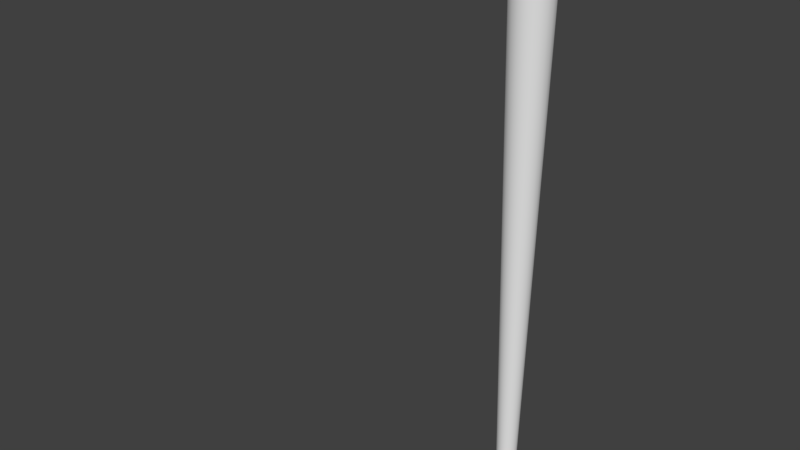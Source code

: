 # Source: Kraken_Flashback_Tentacle.blend  (saved by Blender 2.78.0; exported with 4.5.12 LTS)
import bpy
from mathutils import Matrix  # noqa: F401  (used for matrix-valued properties, if any)

bpy.ops.wm.read_factory_settings(use_empty=True)
scene = bpy.context.scene
scene.name = 'Scene'

# ---- collections
col_collection_1 = bpy.data.collections.new('Collection 1'); scene.collection.children.link(col_collection_1)

# ---- world
world_world = bpy.data.worlds.new('World'); scene.world = world_world
world_world.color = (0.05088, 0.05088, 0.05088)
world_world.use_sun_shadow = False
world_world.sun_shadow_jitter_overblur = 0.0
world_world.cycles.sampling_method = 'MANUAL'

# ---- meshes
me_tentacle_flashback = bpy.data.meshes.new('Tentacle_Flashback')
me_tentacle_flashback.from_pydata([(-0.001369, 4.68, -12.0), (1.747, 4.403, -12.0), (-0.5943, -0.6515, 188.6), (3.325, 3.599, -12.0), (4.577, 2.347, -12.0), (5.381, 0.7693, -12.0), (-0.001381, -0.9794, 188.9), (5.658, -0.9794, -12.0), (-0.8003, -0.9794, 188.7), (5.381, -2.728, -12.0), (4.577, -4.306, -12.0), (-0.5943, -1.307, 188.6), (3.325, -5.558, -12.0), (1.747, -6.361, -12.0), (-0.001381, -1.469, 188.7), (-0.001369, -6.638, -12.0), (-1.75, -6.361, -12.0), (0.5915, -1.307, 188.6), (-3.328, -5.558, -12.0), (-4.58, -4.306, -12.0), (-5.383, -2.728, -12.0), (-5.66, -0.9794, -12.0), (0.7975, -0.9794, 188.7), (-5.383, 0.7693, -12.0), (-4.58, 2.347, -12.0), (0.5915, -0.6515, 188.6), (-3.328, 3.599, -12.0), (-1.75, 4.403, -12.0), (-0.001381, -0.4902, 188.7), (-0.001369, 1.115, 146.1), (0.6459, 1.013, 146.1), (1.23, 0.7151, 146.1), (1.693, 0.2517, 146.1), (1.991, -0.3321, 146.1), (2.093, -0.9794, 146.1), (1.991, -1.627, 146.1), (1.693, -2.211, 146.1), (1.23, -2.674, 146.1), (0.6459, -2.971, 146.1), (-0.001369, -3.074, 146.1), (-0.6486, -2.971, 146.1), (-1.233, -2.674, 146.1), (-1.696, -2.211, 146.1), (-1.993, -1.627, 146.1), (-2.096, -0.9794, 146.1), (-1.993, -0.3321, 146.1), (-1.696, 0.2517, 146.1), (-1.233, 0.7151, 146.1), (-0.6486, 1.013, 146.1), (-0.001369, 0.9433, 153.8), (-0.001369, 0.7713, 161.4), (-0.001369, 0.5994, 169.0), (-0.001369, 0.4275, 176.7), (-0.001381, 0.2556, 184.3), (0.6012, 0.1952, 184.3), (1.198, 0.3587, 176.7), (1.681, 0.5222, 169.0), (1.981, 0.6857, 161.4), (1.868, 0.8491, 153.8), (1.145, 0.01977, 184.3), (2.28, 0.1588, 176.7), (3.198, 0.2979, 169.0), (3.77, 0.437, 161.4), (3.554, 0.5761, 153.8), (1.576, -0.2535, 184.3), (3.139, -0.1524, 176.7), (4.402, -0.05138, 169.0), (5.19, 0.04966, 161.4), (4.892, 0.1507, 153.8), (1.853, -0.5978, 184.3), (3.69, -0.5446, 176.7), (5.175, -0.4915, 169.0), (6.101, -0.4384, 161.4), (5.751, -0.3853, 153.8), (1.949, -0.9794, 184.3), (3.88, -0.9794, 176.7), (5.441, -0.9794, 169.0), (6.415, -0.9794, 161.4), (6.047, -0.9794, 153.8), (1.853, -1.361, 184.3), (3.69, -1.414, 176.7), (5.175, -1.467, 169.0), (6.101, -1.52, 161.4), (5.751, -1.574, 153.8), (1.576, -1.705, 184.3), (3.139, -1.806, 176.7), (4.402, -1.907, 169.0), (5.19, -2.008, 161.4), (4.892, -2.11, 153.8), (1.145, -1.979, 184.3), (2.28, -2.118, 176.7), (3.198, -2.257, 169.0), (3.77, -2.396, 161.4), (3.554, -2.535, 153.8), (0.6012, -2.154, 184.3), (1.198, -2.317, 176.7), (1.681, -2.481, 169.0), (1.981, -2.644, 161.4), (1.868, -2.808, 153.8), (-0.001381, -2.214, 184.3), (-0.001369, -2.386, 176.7), (-0.001369, -2.558, 169.0), (-0.001369, -2.73, 161.4), (-0.001369, -2.902, 153.8), (-0.604, -2.154, 184.3), (-1.201, -2.317, 176.7), (-1.683, -2.481, 169.0), (-1.984, -2.644, 161.4), (-1.87, -2.808, 153.8), (-1.148, -1.979, 184.3), (-2.283, -2.118, 176.7), (-3.201, -2.257, 169.0), (-3.773, -2.396, 161.4), (-3.556, -2.535, 153.8), (-1.579, -1.705, 184.3), (-3.141, -1.806, 176.7), (-4.405, -1.907, 169.0), (-5.192, -2.008, 161.4), (-4.895, -2.11, 153.8), (-1.856, -1.361, 184.3), (-3.693, -1.414, 176.7), (-5.178, -1.467, 169.0), (-6.104, -1.52, 161.4), (-5.754, -1.574, 153.8), (-1.951, -0.9794, 184.3), (-3.883, -0.9794, 176.7), (-5.444, -0.9794, 169.0), (-6.418, -0.9794, 161.4), (-6.05, -0.9794, 153.8), (-1.856, -0.5978, 184.3), (-3.693, -0.5446, 176.7), (-5.178, -0.4915, 169.0), (-6.104, -0.4384, 161.4), (-5.754, -0.3853, 153.8), (-1.579, -0.2535, 184.3), (-3.141, -0.1524, 176.7), (-4.405, -0.05138, 169.0), (-5.192, 0.04966, 161.4), (-4.895, 0.1507, 153.8), (-1.148, 0.01977, 184.3), (-2.283, 0.1588, 176.7), (-3.2, 0.2979, 169.0), (-3.773, 0.437, 161.4), (-3.556, 0.5761, 153.8), (-0.604, 0.1952, 184.3), (-1.201, 0.3587, 176.7), (-1.683, 0.5222, 169.0), (-1.984, 0.6857, 161.4), (-1.87, 0.8491, 153.8), (-0.001369, 0.6854, 165.2), (1.899, 0.6039, 165.2), (3.614, 0.3674, 165.2), (4.975, -0.0008583, 165.2), (5.849, -0.465, 165.2), (6.15, -0.9794, 165.2), (5.849, -1.494, 165.2), (4.975, -1.958, 165.2), (3.614, -2.326, 165.2), (1.899, -2.563, 165.2), (-0.001369, -2.644, 165.2), (-1.902, -2.563, 165.2), (-3.617, -2.326, 165.2), (-4.978, -1.958, 165.2), (-5.852, -1.494, 165.2), (-6.153, -0.9794, 165.2), (-5.851, -0.4649, 165.2), (-4.978, -0.0008567, 165.2), (-3.617, 0.3674, 165.2), (-1.902, 0.6039, 165.2), (-0.001369, 0.8573, 157.6), (2.054, 0.7674, 157.6), (3.908, 0.5065, 157.6), (5.38, 0.1002, 157.6), (6.324, -0.4118, 157.6), (6.65, -0.9794, 157.6), (6.324, -1.547, 157.6), (5.38, -2.059, 157.6), (3.908, -2.465, 157.6), (2.054, -2.726, 157.6), (-0.001369, -2.816, 157.6), (-2.057, -2.726, 157.6), (-3.911, -2.465, 157.6), (-5.382, -2.059, 157.6), (-6.327, -1.547, 157.6), (-6.653, -0.9794, 157.6), (-6.327, -0.4118, 157.6), (-5.382, 0.1002, 157.6), (-3.911, 0.5065, 157.6), (-2.057, 0.7674, 157.6), (-0.001369, 0.5135, 172.8), (1.466, 0.4404, 172.8), (2.789, 0.2284, 172.8), (3.839, -0.1019, 172.8), (4.513, -0.5181, 172.8), (4.746, -0.9794, 172.8), (4.513, -1.441, 172.8), (3.839, -1.857, 172.8), (2.789, -2.187, 172.8), (1.466, -2.399, 172.8), (-0.001369, -2.472, 172.8), (-1.468, -2.399, 172.8), (-2.792, -2.187, 172.8), (-3.842, -1.857, 172.8), (-4.516, -1.441, 172.8), (-4.748, -0.9794, 172.8), (-4.516, -0.5181, 172.8), (-3.842, -0.1019, 172.8), (-2.792, 0.2284, 172.8), (-1.468, 0.4404, 172.8), (-0.001381, 0.3416, 180.5), (0.9125, 0.2769, 180.5), (1.737, 0.0893, 180.5), (2.391, -0.2029, 180.5), (2.811, -0.5712, 180.5), (2.956, -0.9794, 180.5), (2.811, -1.388, 180.5), (2.391, -1.756, 180.5), (1.737, -2.048, 180.5), (0.9125, -2.236, 180.5), (-0.001381, -2.3, 180.5), (-0.9153, -2.236, 180.5), (-1.74, -2.048, 180.5), (-2.394, -1.756, 180.5), (-2.814, -1.388, 180.5), (-2.959, -0.9794, 180.5), (-2.814, -0.5712, 180.5), (-2.394, -0.2029, 180.5), (-1.74, 0.0893, 180.5), (-0.9153, 0.2769, 180.5), (-0.001381, -0.1457, 188.1), (0.3912, -0.1865, 188.1), (0.7454, -0.305, 188.1), (1.026, -0.4894, 188.1), (1.207, -0.7218, 188.1), (1.269, -0.9794, 188.1), (1.207, -1.237, 188.1), (1.026, -1.469, 188.1), (0.7454, -1.654, 188.1), (0.3912, -1.772, 188.1), (-0.001381, -1.813, 188.1), (-0.394, -1.772, 188.1), (-0.7482, -1.654, 188.1), (-1.029, -1.469, 188.1), (-1.21, -1.237, 188.1), (-1.272, -0.9794, 188.1), (-1.21, -0.7218, 188.1), (-1.029, -0.4894, 188.1), (-0.7482, -0.305, 188.1), (-0.394, -0.1865, 188.1), (0.7193, 1.239, 135.6), (0.7927, 1.465, 125.1), (0.8662, 1.691, 114.5), (0.9396, 1.917, 104.0), (1.013, 2.143, 93.43), (1.086, 2.369, 82.89), (1.16, 2.595, 72.34), (1.233, 2.821, 61.8), (1.307, 3.047, 51.26), (1.38, 3.273, 40.72), (1.454, 3.499, 30.17), (1.527, 3.725, 19.63), (1.6, 3.951, 9.086), (1.674, 4.177, -1.457), (1.369, 0.9074, 135.6), (1.509, 1.1, 125.1), (1.649, 1.292, 114.5), (1.788, 1.484, 104.0), (1.928, 1.676, 93.43), (2.068, 1.869, 82.89), (2.208, 2.061, 72.34), (2.347, 2.253, 61.8), (2.487, 2.445, 51.26), (2.627, 2.638, 40.72), (2.766, 2.83, 30.17), (2.906, 3.022, 19.63), (3.046, 3.214, 9.086), (3.185, 3.407, -1.457), (1.885, 0.3914, 135.6), (2.078, 0.5311, 125.1), (2.27, 0.6708, 114.5), (2.462, 0.8104, 104.0), (2.654, 0.9501, 93.43), (2.847, 1.09, 82.89), (3.039, 1.229, 72.34), (3.231, 1.369, 61.8), (3.423, 1.509, 51.26), (3.616, 1.649, 40.72), (3.808, 1.788, 30.17), (4.0, 1.928, 19.63), (4.192, 2.068, 9.086), (4.385, 2.207, -1.457), (2.217, -0.2587, 135.6), (2.443, -0.1853, 125.1), (2.669, -0.1119, 114.5), (2.895, -0.03842, 104.0), (3.121, 0.03501, 93.43), (3.347, 0.1084, 82.89), (3.573, 0.1819, 72.34), (3.799, 0.2553, 61.8), (4.025, 0.3287, 51.26), (4.251, 0.4022, 40.72), (4.477, 0.4756, 30.17), (4.703, 0.549, 19.63), (4.929, 0.6225, 9.086), (5.155, 0.6959, -1.457), (2.331, -0.9794, 135.6), (2.568, -0.9794, 125.1), (2.806, -0.9794, 114.5), (3.044, -0.9794, 104.0), (3.281, -0.9794, 93.43), (3.519, -0.9794, 82.89), (3.757, -0.9794, 72.34), (3.994, -0.9794, 61.8), (4.232, -0.9794, 51.26), (4.469, -0.9794, 40.72), (4.707, -0.9794, 30.17), (4.945, -0.9794, 19.63), (5.182, -0.9794, 9.086), (5.42, -0.9794, -1.457), (2.217, -1.7, 135.6), (2.443, -1.774, 125.1), (2.669, -1.847, 114.5), (2.895, -1.92, 104.0), (3.121, -1.994, 93.43), (3.347, -2.067, 82.89), (3.573, -2.141, 72.34), (3.799, -2.214, 61.8), (4.025, -2.288, 51.26), (4.251, -2.361, 40.72), (4.477, -2.434, 30.17), (4.703, -2.508, 19.63), (4.929, -2.581, 9.086), (5.155, -2.655, -1.457), (1.885, -2.35, 135.6), (2.078, -2.49, 125.1), (2.27, -2.63, 114.5), (2.462, -2.769, 104.0), (2.654, -2.909, 93.43), (2.847, -3.049, 82.89), (3.039, -3.188, 72.34), (3.231, -3.328, 61.8), (3.423, -3.468, 51.26), (3.616, -3.607, 40.72), (3.808, -3.747, 30.17), (4.0, -3.887, 19.63), (4.192, -4.026, 9.086), (4.385, -4.166, -1.457), (1.369, -2.866, 135.6), (1.509, -3.058, 125.1), (1.649, -3.251, 114.5), (1.788, -3.443, 104.0), (1.928, -3.635, 93.43), (2.068, -3.827, 82.89), (2.208, -4.02, 72.34), (2.347, -4.212, 61.8), (2.487, -4.404, 51.26), (2.627, -4.596, 40.72), (2.766, -4.789, 30.17), (2.906, -4.981, 19.63), (3.046, -5.173, 9.086), (3.185, -5.365, -1.457), (0.7193, -3.197, 135.6), (0.7927, -3.423, 125.1), (0.8662, -3.649, 114.5), (0.9396, -3.875, 104.0), (1.013, -4.101, 93.43), (1.086, -4.327, 82.89), (1.16, -4.553, 72.34), (1.233, -4.779, 61.8), (1.307, -5.005, 51.26), (1.38, -5.231, 40.72), (1.454, -5.457, 30.17), (1.527, -5.683, 19.63), (1.6, -5.909, 9.086), (1.674, -6.135, -1.457), (-0.001369, -3.312, 135.6), (-0.001369, -3.549, 125.1), (-0.001369, -3.787, 114.5), (-0.001369, -4.024, 104.0), (-0.001369, -4.262, 93.43), (-0.001369, -4.5, 82.89), (-0.001369, -4.737, 72.34), (-0.001369, -4.975, 61.8), (-0.001369, -5.213, 51.26), (-0.001369, -5.45, 40.72), (-0.001369, -5.688, 30.17), (-0.001369, -5.926, 19.63), (-0.001369, -6.163, 9.086), (-0.001369, -6.401, -1.457), (-0.7221, -3.197, 135.6), (-0.7955, -3.423, 125.1), (-0.8689, -3.649, 114.5), (-0.9424, -3.875, 104.0), (-1.016, -4.101, 93.43), (-1.089, -4.327, 82.89), (-1.163, -4.553, 72.34), (-1.236, -4.779, 61.8), (-1.31, -5.005, 51.26), (-1.383, -5.231, 40.72), (-1.456, -5.457, 30.17), (-1.53, -5.683, 19.63), (-1.603, -5.909, 9.086), (-1.677, -6.135, -1.457), (-1.372, -2.866, 135.6), (-1.512, -3.058, 125.1), (-1.652, -3.251, 114.5), (-1.791, -3.443, 104.0), (-1.931, -3.635, 93.43), (-2.071, -3.827, 82.89), (-2.21, -4.02, 72.34), (-2.35, -4.212, 61.8), (-2.49, -4.404, 51.26), (-2.629, -4.596, 40.72), (-2.769, -4.789, 30.17), (-2.909, -4.981, 19.63), (-3.048, -5.173, 9.086), (-3.188, -5.365, -1.457), (-1.888, -2.35, 135.6), (-2.08, -2.49, 125.1), (-2.273, -2.63, 114.5), (-2.465, -2.769, 104.0), (-2.657, -2.909, 93.43), (-2.849, -3.049, 82.89), (-3.042, -3.188, 72.34), (-3.234, -3.328, 61.8), (-3.426, -3.468, 51.26), (-3.618, -3.607, 40.72), (-3.811, -3.747, 30.17), (-4.003, -3.887, 19.63), (-4.195, -4.026, 9.086), (-4.387, -4.166, -1.457), (-2.219, -1.7, 135.6), (-2.445, -1.774, 125.1), (-2.671, -1.847, 114.5), (-2.897, -1.92, 104.0), (-3.123, -1.994, 93.43), (-3.349, -2.067, 82.89), (-3.575, -2.141, 72.34), (-3.801, -2.214, 61.8), (-4.027, -2.288, 51.26), (-4.253, -2.361, 40.72), (-4.479, -2.434, 30.17), (-4.705, -2.508, 19.63), (-4.931, -2.581, 9.086), (-5.157, -2.655, -1.457), (-2.334, -0.9794, 135.6), (-2.571, -0.9794, 125.1), (-2.809, -0.9794, 114.5), (-3.046, -0.9794, 104.0), (-3.284, -0.9794, 93.43), (-3.522, -0.9794, 82.89), (-3.759, -0.9794, 72.34), (-3.997, -0.9794, 61.8), (-4.235, -0.9794, 51.26), (-4.472, -0.9794, 40.72), (-4.71, -0.9794, 30.17), (-4.947, -0.9794, 19.63), (-5.185, -0.9794, 9.086), (-5.423, -0.9794, -1.457), (-2.219, -0.2587, 135.6), (-2.445, -0.1853, 125.1), (-2.671, -0.1118, 114.5), (-2.897, -0.03842, 104.0), (-3.123, 0.03501, 93.43), (-3.349, 0.1084, 82.89), (-3.575, 0.1819, 72.34), (-3.801, 0.2553, 61.8), (-4.027, 0.3287, 51.26), (-4.253, 0.4022, 40.72), (-4.479, 0.4756, 30.17), (-4.705, 0.549, 19.63), (-4.931, 0.6225, 9.086), (-5.157, 0.6959, -1.457), (-1.888, 0.3914, 135.6), (-2.08, 0.5311, 125.1), (-2.273, 0.6708, 114.5), (-2.465, 0.8105, 104.0), (-2.657, 0.9501, 93.43), (-2.849, 1.09, 82.89), (-3.042, 1.229, 72.34), (-3.234, 1.369, 61.8), (-3.426, 1.509, 51.26), (-3.618, 1.649, 40.72), (-3.811, 1.788, 30.17), (-4.003, 1.928, 19.63), (-4.195, 2.068, 9.086), (-4.387, 2.207, -1.457), (-1.372, 0.9074, 135.6), (-1.512, 1.1, 125.1), (-1.652, 1.292, 114.5), (-1.791, 1.484, 104.0), (-1.931, 1.676, 93.43), (-2.071, 1.869, 82.89), (-2.21, 2.061, 72.34), (-2.35, 2.253, 61.8), (-2.49, 2.445, 51.26), (-2.629, 2.638, 40.72), (-2.769, 2.83, 30.17), (-2.909, 3.022, 19.63), (-3.048, 3.214, 9.086), (-3.188, 3.407, -1.457), (-0.7221, 1.239, 135.6), (-0.7955, 1.465, 125.1), (-0.8689, 1.691, 114.5), (-0.9424, 1.917, 104.0), (-1.016, 2.143, 93.43), (-1.089, 2.369, 82.89), (-1.163, 2.595, 72.34), (-1.236, 2.821, 61.8), (-1.31, 3.047, 51.26), (-1.383, 3.273, 40.72), (-1.456, 3.499, 30.17), (-1.53, 3.725, 19.63), (-1.603, 3.951, 9.086), (-1.677, 4.177, -1.457), (-0.001369, 4.442, -1.457), (-0.001369, 4.204, 9.086), (-0.001369, 3.967, 19.63), (-0.001369, 3.729, 30.17), (-0.001369, 3.491, 40.72), (-0.001369, 3.254, 51.26), (-0.001369, 3.016, 61.8), (-0.001369, 2.779, 72.34), (-0.001369, 2.541, 82.89), (-0.001369, 2.303, 93.43), (-0.001369, 2.066, 104.0), (-0.001369, 1.828, 114.5), (-0.001369, 1.59, 125.1), (-0.001369, 1.353, 135.6), (-0.001369, 1.146, 144.8), (0.6555, 1.042, 144.8), (1.248, 0.7403, 144.8), (1.718, 0.2701, 144.8), (2.02, -0.3225, 144.8), (2.124, -0.9794, 144.8), (2.02, -1.636, 144.8), (1.718, -2.229, 144.8), (1.248, -2.699, 144.8), (0.6555, -3.001, 144.8), (-0.001369, -3.105, 144.8), (-0.6583, -3.001, 144.8), (-1.251, -2.699, 144.8), (-1.721, -2.229, 144.8), (-2.023, -1.636, 144.8), (-2.127, -0.9794, 144.8), (-2.023, -0.3225, 144.8), (-1.721, 0.2701, 144.8), (-1.251, 0.7403, 144.8), (-0.6583, 1.042, 144.8), (0.7969, 0.8642, 147.4), (1.517, 0.5888, 147.4), (2.089, 0.16, 147.4), (2.456, -0.3804, 147.4), (2.582, -0.9794, 147.4), (2.456, -1.578, 147.4), (2.089, -2.119, 147.4), (1.517, -2.548, 147.4), (0.7969, -2.823, 147.4), (-0.001369, -2.918, 147.4), (-0.7997, -2.823, 147.4), (-1.52, -2.548, 147.4), (-2.091, -2.119, 147.4), (-2.458, -1.578, 147.4), (-2.585, -0.9794, 147.4), (-2.458, -0.3804, 147.4), (-2.091, 0.16, 147.4), (-1.52, 0.5888, 147.4), (-0.7997, 0.8642, 147.4), (-0.001369, 0.959, 147.4), (0.6643, 1.069, 143.5), (1.265, 0.7633, 143.5), (1.741, 0.2867, 143.5), (2.047, -0.3138, 143.5), (2.153, -0.9794, 143.5), (2.047, -1.645, 143.5), (1.741, -2.246, 143.5), (1.265, -2.722, 143.5), (0.6643, -3.028, 143.5), (-0.001369, -3.133, 143.5), (-0.667, -3.028, 143.5), (-1.267, -2.722, 143.5), (-1.744, -2.246, 143.5), (-2.05, -1.645, 143.5), (-2.155, -0.9794, 143.5), (-2.05, -0.3138, 143.5), (-1.744, 0.2867, 143.5), (-1.267, 0.7633, 143.5), (-0.667, 1.069, 143.5), (-0.001369, 1.175, 143.5), (-0.001369, 0.9511, 150.6), (1.332, 0.8567, 150.6), (2.535, 0.5824, 150.6), (3.49, 0.1553, 150.6), (4.103, -0.3828, 150.6), (4.314, -0.9794, 150.6), (4.103, -1.576, 150.6), (3.49, -2.114, 150.6), (2.535, -2.541, 150.6), (1.332, -2.815, 150.6), (-0.001369, -2.91, 150.6), (-1.335, -2.815, 150.6), (-2.538, -2.541, 150.6), (-3.493, -2.114, 150.6), (-4.106, -1.576, 150.6), (-4.317, -0.9794, 150.6), (-4.106, -0.3828, 150.6), (-3.493, 0.1553, 150.6), (-2.538, 0.5824, 150.6), (-1.335, 0.8567, 150.6)], [], [(236, 235, 22, 17), (237, 236, 17), (230, 229, 28, 25), (245, 244, 8), (238, 237, 17), (231, 230, 25), (246, 245, 8, 2), (239, 238, 17, 14), (232, 231, 25), (247, 246, 2), (240, 239, 14, 11), (233, 232, 25, 22), (248, 247, 2), (241, 240, 11), (234, 233, 22), (229, 248, 2, 28), (242, 241, 11), (235, 234, 22), (2, 8, 6, 28), (243, 242, 11, 8), (244, 243, 8), (0, 1, 3, 4, 5, 7, 9, 10, 12, 13, 15, 16, 18, 19, 20, 21, 23, 24, 26, 27), (548, 48, 29, 529), (547, 47, 48, 548), (546, 46, 47, 547), (545, 45, 46, 546), (544, 44, 45, 545), (543, 43, 44, 544), (542, 42, 43, 543), (541, 41, 42, 542), (540, 40, 41, 541), (539, 39, 40, 540), (538, 38, 39, 539), (537, 37, 38, 538), (536, 36, 37, 537), (535, 35, 36, 536), (534, 34, 35, 535), (533, 33, 34, 534), (532, 32, 33, 533), (531, 31, 32, 532), (530, 30, 31, 531), (529, 29, 30, 530), (608, 148, 49, 589), (188, 147, 50, 169), (168, 146, 51, 149), (208, 145, 52, 189), (228, 144, 53, 209), (607, 143, 148, 608), (187, 142, 147, 188), (167, 141, 146, 168), (207, 140, 145, 208), (227, 139, 144, 228), (606, 138, 143, 607), (186, 137, 142, 187), (166, 136, 141, 167), (206, 135, 140, 207), (226, 134, 139, 227), (605, 133, 138, 606), (185, 132, 137, 186), (165, 131, 136, 166), (205, 130, 135, 206), (225, 129, 134, 226), (604, 128, 133, 605), (184, 127, 132, 185), (164, 126, 131, 165), (204, 125, 130, 205), (224, 124, 129, 225), (603, 123, 128, 604), (183, 122, 127, 184), (163, 121, 126, 164), (203, 120, 125, 204), (223, 119, 124, 224), (602, 118, 123, 603), (182, 117, 122, 183), (162, 116, 121, 163), (202, 115, 120, 203), (222, 114, 119, 223), (601, 113, 118, 602), (181, 112, 117, 182), (161, 111, 116, 162), (201, 110, 115, 202), (221, 109, 114, 222), (600, 108, 113, 601), (180, 107, 112, 181), (160, 106, 111, 161), (200, 105, 110, 201), (220, 104, 109, 221), (599, 103, 108, 600), (179, 102, 107, 180), (159, 101, 106, 160), (199, 100, 105, 200), (219, 99, 104, 220), (598, 98, 103, 599), (178, 97, 102, 179), (158, 96, 101, 159), (198, 95, 100, 199), (218, 94, 99, 219), (597, 93, 98, 598), (177, 92, 97, 178), (157, 91, 96, 158), (197, 90, 95, 198), (217, 89, 94, 218), (596, 88, 93, 597), (176, 87, 92, 177), (156, 86, 91, 157), (196, 85, 90, 197), (216, 84, 89, 217), (595, 83, 88, 596), (175, 82, 87, 176), (155, 81, 86, 156), (195, 80, 85, 196), (215, 79, 84, 216), (594, 78, 83, 595), (174, 77, 82, 175), (154, 76, 81, 155), (194, 75, 80, 195), (214, 74, 79, 215), (593, 73, 78, 594), (173, 72, 77, 174), (153, 71, 76, 154), (193, 70, 75, 194), (213, 69, 74, 214), (592, 68, 73, 593), (172, 67, 72, 173), (152, 66, 71, 153), (192, 65, 70, 193), (212, 64, 69, 213), (591, 63, 68, 592), (171, 62, 67, 172), (151, 61, 66, 152), (191, 60, 65, 192), (211, 59, 64, 212), (590, 58, 63, 591), (170, 57, 62, 171), (150, 56, 61, 151), (190, 55, 60, 191), (210, 54, 59, 211), (589, 49, 58, 590), (169, 50, 57, 170), (149, 51, 56, 150), (189, 52, 55, 190), (209, 53, 54, 210), (50, 149, 150, 57), (57, 150, 151, 62), (62, 151, 152, 67), (67, 152, 153, 72), (72, 153, 154, 77), (77, 154, 155, 82), (82, 155, 156, 87), (87, 156, 157, 92), (92, 157, 158, 97), (97, 158, 159, 102), (102, 159, 160, 107), (107, 160, 161, 112), (112, 161, 162, 117), (117, 162, 163, 122), (122, 163, 164, 127), (127, 164, 165, 132), (132, 165, 166, 137), (137, 166, 167, 142), (142, 167, 168, 147), (147, 168, 149, 50), (49, 169, 170, 58), (58, 170, 171, 63), (63, 171, 172, 68), (68, 172, 173, 73), (73, 173, 174, 78), (78, 174, 175, 83), (83, 175, 176, 88), (88, 176, 177, 93), (93, 177, 178, 98), (98, 178, 179, 103), (103, 179, 180, 108), (108, 180, 181, 113), (113, 181, 182, 118), (118, 182, 183, 123), (123, 183, 184, 128), (128, 184, 185, 133), (133, 185, 186, 138), (138, 186, 187, 143), (143, 187, 188, 148), (148, 188, 169, 49), (51, 189, 190, 56), (56, 190, 191, 61), (61, 191, 192, 66), (66, 192, 193, 71), (71, 193, 194, 76), (76, 194, 195, 81), (81, 195, 196, 86), (86, 196, 197, 91), (91, 197, 198, 96), (96, 198, 199, 101), (101, 199, 200, 106), (106, 200, 201, 111), (111, 201, 202, 116), (116, 202, 203, 121), (121, 203, 204, 126), (126, 204, 205, 131), (131, 205, 206, 136), (136, 206, 207, 141), (141, 207, 208, 146), (146, 208, 189, 51), (52, 209, 210, 55), (55, 210, 211, 60), (60, 211, 212, 65), (65, 212, 213, 70), (70, 213, 214, 75), (75, 214, 215, 80), (80, 215, 216, 85), (85, 216, 217, 90), (90, 217, 218, 95), (95, 218, 219, 100), (100, 219, 220, 105), (105, 220, 221, 110), (110, 221, 222, 115), (115, 222, 223, 120), (120, 223, 224, 125), (125, 224, 225, 130), (130, 225, 226, 135), (135, 226, 227, 140), (140, 227, 228, 145), (145, 228, 209, 52), (144, 248, 229, 53), (139, 247, 248, 144), (134, 246, 247, 139), (129, 245, 246, 134), (124, 244, 245, 129), (119, 243, 244, 124), (114, 242, 243, 119), (109, 241, 242, 114), (104, 240, 241, 109), (99, 239, 240, 104), (94, 238, 239, 99), (89, 237, 238, 94), (84, 236, 237, 89), (79, 235, 236, 84), (74, 234, 235, 79), (69, 233, 234, 74), (64, 232, 233, 69), (59, 231, 232, 64), (54, 230, 231, 59), (53, 229, 230, 54), (17, 22, 6, 14), (6, 22, 25, 28), (6, 8, 11, 14), (0, 515, 262, 1), (515, 516, 261, 262), (516, 517, 260, 261), (517, 518, 259, 260), (518, 519, 258, 259), (519, 520, 257, 258), (520, 521, 256, 257), (521, 522, 255, 256), (522, 523, 254, 255), (523, 524, 253, 254), (524, 525, 252, 253), (525, 526, 251, 252), (526, 527, 250, 251), (527, 528, 249, 250), (1, 262, 276, 3), (262, 261, 275, 276), (261, 260, 274, 275), (260, 259, 273, 274), (259, 258, 272, 273), (258, 257, 271, 272), (257, 256, 270, 271), (256, 255, 269, 270), (255, 254, 268, 269), (254, 253, 267, 268), (253, 252, 266, 267), (252, 251, 265, 266), (251, 250, 264, 265), (250, 249, 263, 264), (3, 276, 290, 4), (276, 275, 289, 290), (275, 274, 288, 289), (274, 273, 287, 288), (273, 272, 286, 287), (272, 271, 285, 286), (271, 270, 284, 285), (270, 269, 283, 284), (269, 268, 282, 283), (268, 267, 281, 282), (267, 266, 280, 281), (266, 265, 279, 280), (265, 264, 278, 279), (264, 263, 277, 278), (4, 290, 304, 5), (290, 289, 303, 304), (289, 288, 302, 303), (288, 287, 301, 302), (287, 286, 300, 301), (286, 285, 299, 300), (285, 284, 298, 299), (284, 283, 297, 298), (283, 282, 296, 297), (282, 281, 295, 296), (281, 280, 294, 295), (280, 279, 293, 294), (279, 278, 292, 293), (278, 277, 291, 292), (5, 304, 318, 7), (304, 303, 317, 318), (303, 302, 316, 317), (302, 301, 315, 316), (301, 300, 314, 315), (300, 299, 313, 314), (299, 298, 312, 313), (298, 297, 311, 312), (297, 296, 310, 311), (296, 295, 309, 310), (295, 294, 308, 309), (294, 293, 307, 308), (293, 292, 306, 307), (292, 291, 305, 306), (7, 318, 332, 9), (318, 317, 331, 332), (317, 316, 330, 331), (316, 315, 329, 330), (315, 314, 328, 329), (314, 313, 327, 328), (313, 312, 326, 327), (312, 311, 325, 326), (311, 310, 324, 325), (310, 309, 323, 324), (309, 308, 322, 323), (308, 307, 321, 322), (307, 306, 320, 321), (306, 305, 319, 320), (9, 332, 346, 10), (332, 331, 345, 346), (331, 330, 344, 345), (330, 329, 343, 344), (329, 328, 342, 343), (328, 327, 341, 342), (327, 326, 340, 341), (326, 325, 339, 340), (325, 324, 338, 339), (324, 323, 337, 338), (323, 322, 336, 337), (322, 321, 335, 336), (321, 320, 334, 335), (320, 319, 333, 334), (10, 346, 360, 12), (346, 345, 359, 360), (345, 344, 358, 359), (344, 343, 357, 358), (343, 342, 356, 357), (342, 341, 355, 356), (341, 340, 354, 355), (340, 339, 353, 354), (339, 338, 352, 353), (338, 337, 351, 352), (337, 336, 350, 351), (336, 335, 349, 350), (335, 334, 348, 349), (334, 333, 347, 348), (12, 360, 374, 13), (360, 359, 373, 374), (359, 358, 372, 373), (358, 357, 371, 372), (357, 356, 370, 371), (356, 355, 369, 370), (355, 354, 368, 369), (354, 353, 367, 368), (353, 352, 366, 367), (352, 351, 365, 366), (351, 350, 364, 365), (350, 349, 363, 364), (349, 348, 362, 363), (348, 347, 361, 362), (13, 374, 388, 15), (374, 373, 387, 388), (373, 372, 386, 387), (372, 371, 385, 386), (371, 370, 384, 385), (370, 369, 383, 384), (369, 368, 382, 383), (368, 367, 381, 382), (367, 366, 380, 381), (366, 365, 379, 380), (365, 364, 378, 379), (364, 363, 377, 378), (363, 362, 376, 377), (362, 361, 375, 376), (15, 388, 402, 16), (388, 387, 401, 402), (387, 386, 400, 401), (386, 385, 399, 400), (385, 384, 398, 399), (384, 383, 397, 398), (383, 382, 396, 397), (382, 381, 395, 396), (381, 380, 394, 395), (380, 379, 393, 394), (379, 378, 392, 393), (378, 377, 391, 392), (377, 376, 390, 391), (376, 375, 389, 390), (16, 402, 416, 18), (402, 401, 415, 416), (401, 400, 414, 415), (400, 399, 413, 414), (399, 398, 412, 413), (398, 397, 411, 412), (397, 396, 410, 411), (396, 395, 409, 410), (395, 394, 408, 409), (394, 393, 407, 408), (393, 392, 406, 407), (392, 391, 405, 406), (391, 390, 404, 405), (390, 389, 403, 404), (18, 416, 430, 19), (416, 415, 429, 430), (415, 414, 428, 429), (414, 413, 427, 428), (413, 412, 426, 427), (412, 411, 425, 426), (411, 410, 424, 425), (410, 409, 423, 424), (409, 408, 422, 423), (408, 407, 421, 422), (407, 406, 420, 421), (406, 405, 419, 420), (405, 404, 418, 419), (404, 403, 417, 418), (19, 430, 444, 20), (430, 429, 443, 444), (429, 428, 442, 443), (428, 427, 441, 442), (427, 426, 440, 441), (426, 425, 439, 440), (425, 424, 438, 439), (424, 423, 437, 438), (423, 422, 436, 437), (422, 421, 435, 436), (421, 420, 434, 435), (420, 419, 433, 434), (419, 418, 432, 433), (418, 417, 431, 432), (20, 444, 458, 21), (444, 443, 457, 458), (443, 442, 456, 457), (442, 441, 455, 456), (441, 440, 454, 455), (440, 439, 453, 454), (439, 438, 452, 453), (438, 437, 451, 452), (437, 436, 450, 451), (436, 435, 449, 450), (435, 434, 448, 449), (434, 433, 447, 448), (433, 432, 446, 447), (432, 431, 445, 446), (21, 458, 472, 23), (458, 457, 471, 472), (457, 456, 470, 471), (456, 455, 469, 470), (455, 454, 468, 469), (454, 453, 467, 468), (453, 452, 466, 467), (452, 451, 465, 466), (451, 450, 464, 465), (450, 449, 463, 464), (449, 448, 462, 463), (448, 447, 461, 462), (447, 446, 460, 461), (446, 445, 459, 460), (23, 472, 486, 24), (472, 471, 485, 486), (471, 470, 484, 485), (470, 469, 483, 484), (469, 468, 482, 483), (468, 467, 481, 482), (467, 466, 480, 481), (466, 465, 479, 480), (465, 464, 478, 479), (464, 463, 477, 478), (463, 462, 476, 477), (462, 461, 475, 476), (461, 460, 474, 475), (460, 459, 473, 474), (24, 486, 500, 26), (486, 485, 499, 500), (485, 484, 498, 499), (484, 483, 497, 498), (483, 482, 496, 497), (482, 481, 495, 496), (481, 480, 494, 495), (480, 479, 493, 494), (479, 478, 492, 493), (478, 477, 491, 492), (477, 476, 490, 491), (476, 475, 489, 490), (475, 474, 488, 489), (474, 473, 487, 488), (26, 500, 514, 27), (500, 499, 513, 514), (499, 498, 512, 513), (498, 497, 511, 512), (497, 496, 510, 511), (496, 495, 509, 510), (495, 494, 508, 509), (494, 493, 507, 508), (493, 492, 506, 507), (492, 491, 505, 506), (491, 490, 504, 505), (490, 489, 503, 504), (489, 488, 502, 503), (488, 487, 501, 502), (27, 514, 515, 0), (514, 513, 516, 515), (513, 512, 517, 516), (512, 511, 518, 517), (511, 510, 519, 518), (510, 509, 520, 519), (509, 508, 521, 520), (508, 507, 522, 521), (507, 506, 523, 522), (506, 505, 524, 523), (505, 504, 525, 524), (504, 503, 526, 525), (503, 502, 527, 526), (502, 501, 528, 527), (588, 529, 530, 569), (569, 530, 531, 570), (570, 531, 532, 571), (571, 532, 533, 572), (572, 533, 534, 573), (573, 534, 535, 574), (574, 535, 536, 575), (575, 536, 537, 576), (576, 537, 538, 577), (577, 538, 539, 578), (578, 539, 540, 579), (579, 540, 541, 580), (580, 541, 542, 581), (581, 542, 543, 582), (582, 543, 544, 583), (583, 544, 545, 584), (584, 545, 546, 585), (585, 546, 547, 586), (586, 547, 548, 587), (587, 548, 529, 588), (29, 568, 549, 30), (30, 549, 550, 31), (31, 550, 551, 32), (32, 551, 552, 33), (33, 552, 553, 34), (34, 553, 554, 35), (35, 554, 555, 36), (36, 555, 556, 37), (37, 556, 557, 38), (38, 557, 558, 39), (39, 558, 559, 40), (40, 559, 560, 41), (41, 560, 561, 42), (42, 561, 562, 43), (43, 562, 563, 44), (44, 563, 564, 45), (45, 564, 565, 46), (46, 565, 566, 47), (47, 566, 567, 48), (48, 567, 568, 29), (501, 587, 588, 528), (487, 586, 587, 501), (473, 585, 586, 487), (459, 584, 585, 473), (445, 583, 584, 459), (431, 582, 583, 445), (417, 581, 582, 431), (403, 580, 581, 417), (389, 579, 580, 403), (375, 578, 579, 389), (361, 577, 578, 375), (347, 576, 577, 361), (333, 575, 576, 347), (319, 574, 575, 333), (305, 573, 574, 319), (291, 572, 573, 305), (277, 571, 572, 291), (263, 570, 571, 277), (249, 569, 570, 263), (528, 588, 569, 249), (568, 589, 590, 549), (549, 590, 591, 550), (550, 591, 592, 551), (551, 592, 593, 552), (552, 593, 594, 553), (553, 594, 595, 554), (554, 595, 596, 555), (555, 596, 597, 556), (556, 597, 598, 557), (557, 598, 599, 558), (558, 599, 600, 559), (559, 600, 601, 560), (560, 601, 602, 561), (561, 602, 603, 562), (562, 603, 604, 563), (563, 604, 605, 564), (564, 605, 606, 565), (565, 606, 607, 566), (566, 607, 608, 567), (567, 608, 589, 568)])
me_tentacle_flashback.polygons.foreach_set('use_smooth', [True] * 605)
me_tentacle_flashback.use_remesh_preserve_volume = False
me_tentacle_flashback.use_remesh_preserve_attributes = False
me_tentacle_flashback.use_mirror_vertex_groups = False
me_tentacle_flashback.update()
arm_tentacle_flashback_armature = bpy.data.armatures.new('Tentacle_Flashback_Armature')  # bones are not reproduced

# ---- objects
ob_tentacle_flashback_armature = bpy.data.objects.new('Tentacle_Flashback_Armature', arm_tentacle_flashback_armature)
ob_tentacle_flashback = bpy.data.objects.new('Tentacle_Flashback', me_tentacle_flashback)

# ---- transforms, parenting, visibility, modifiers, constraints
ob_tentacle_flashback_armature.location = (5.242, 0.0, 0.0)
ob_tentacle_flashback_armature.rotation_euler = (-3.142, 6.177e-24, 3.142)
ob_tentacle_flashback_armature.show_in_front = True
ob_tentacle_flashback_armature.lineart.crease_threshold = 0.0
ob_tentacle_flashback.location = (5.242, 0.0, 0.0)
ob_tentacle_flashback.rotation_euler = (-3.138, 6.177e-24, 3.142)
ob_tentacle_flashback.lineart.crease_threshold = 0.0
_vg = ob_tentacle_flashback.vertex_groups.new(name='Bone.021')
_vg = ob_tentacle_flashback.vertex_groups.new(name='Bone.022')
_vg = ob_tentacle_flashback.vertex_groups.new(name='Bone.023')
_vg = ob_tentacle_flashback.vertex_groups.new(name='Head')
_vg = ob_tentacle_flashback.vertex_groups.new(name='Tentacle_01')
for _i, _w in zip([0, 1, 3, 4, 5, 7, 9, 10, 12, 13, 15, 16, 18, 19, 20, 21, 23, 24, 26, 27, 262, 276, 290, 304, 318, 332, 346, 360, 374, 388, 402, 416, 430, 444, 458, 472, 486, 500, 514, 515], [0.8907, 0.8879, 0.8886, 0.8912, 0.8885, 0.8877, 0.8903, 0.8952, 0.8903, 0.8877, 0.8885, 0.8912, 0.8886, 0.8879, 0.8907, 0.8958, 0.8914, 0.8895, 0.8914, 0.8958, 0.0532, 0.05319, 0.0532, 0.05318, 0.05318, 0.05323, 0.05329, 0.05323, 0.05318, 0.05318, 0.0532, 0.05319, 0.0532, 0.05326, 0.05334, 0.05331, 0.05328, 0.05331, 0.05334, 0.05326]): _vg.add([_i], _w, 'REPLACE')
_vg = ob_tentacle_flashback.vertex_groups.new(name='Tentacle_02')
for _i, _w in zip([0, 1, 3, 4, 5, 7, 9, 10, 12, 13, 15, 16, 18, 19, 20, 21, 23, 24, 26, 27, 261, 262, 275, 276, 289, 290, 303, 304, 317, 318, 331, 332, 345, 346, 359, 360, 373, 374, 387, 388, 401, 402, 415, 416, 429, 430, 443, 444, 457, 458, 471, 472, 485, 486, 499, 500, 513, 514, 515, 516], [0.103, 0.1057, 0.105, 0.1025, 0.1051, 0.1059, 0.1034, 0.09875, 0.1034, 0.1059, 0.1051, 0.1025, 0.105, 0.1057, 0.103, 0.0982, 0.1023, 0.1041, 0.1023, 0.0982, 0.04859, 0.8924, 0.04859, 0.8924, 0.04859, 0.8924, 0.04859, 0.8924, 0.04859, 0.8924, 0.04859, 0.8923, 0.04858, 0.8923, 0.04859, 0.8923, 0.04859, 0.8924, 0.04859, 0.8924, 0.04859, 0.8924, 0.04859, 0.8924, 0.04859, 0.8924, 0.04858, 0.8923, 0.04858, 0.8922, 0.04858, 0.8923, 0.04858, 0.8923, 0.04858, 0.8923, 0.04858, 0.8922, 0.8923, 0.04858]): _vg.add([_i], _w, 'REPLACE')
_vg = ob_tentacle_flashback.vertex_groups.new(name='Tentacle_03')
for _i, _w in zip([260, 261, 262, 274, 275, 276, 288, 289, 290, 302, 303, 304, 316, 317, 318, 330, 331, 332, 344, 345, 346, 358, 359, 360, 372, 373, 374, 386, 387, 388, 400, 401, 402, 414, 415, 416, 428, 429, 430, 442, 443, 444, 456, 457, 458, 470, 471, 472, 484, 485, 486, 498, 499, 500, 512, 513, 514, 515, 516, 517], [0.04122, 0.8975, 0.05155, 0.04121, 0.8975, 0.05155, 0.04121, 0.8975, 0.05155, 0.04121, 0.8975, 0.05156, 0.04121, 0.8975, 0.05155, 0.04121, 0.8975, 0.05155, 0.04121, 0.8975, 0.05155, 0.04121, 0.8975, 0.05155, 0.04122, 0.8975, 0.05156, 0.04122, 0.8975, 0.05156, 0.04122, 0.8975, 0.05155, 0.04122, 0.8975, 0.05155, 0.04122, 0.8975, 0.05155, 0.04122, 0.8975, 0.05155, 0.04122, 0.8975, 0.05155, 0.04122, 0.8975, 0.05155, 0.04122, 0.8975, 0.05155, 0.04122, 0.8975, 0.05155, 0.04122, 0.8975, 0.05155, 0.05155, 0.8975, 0.04121]): _vg.add([_i], _w, 'REPLACE')
_vg = ob_tentacle_flashback.vertex_groups.new(name='Tentacle_04')
for _i, _w in zip([259, 260, 261, 273, 274, 275, 287, 288, 289, 301, 302, 303, 315, 316, 317, 329, 330, 331, 343, 344, 345, 357, 358, 359, 371, 372, 373, 385, 386, 387, 399, 400, 401, 413, 414, 415, 427, 428, 429, 441, 442, 443, 455, 456, 457, 469, 470, 471, 483, 484, 485, 497, 498, 499, 511, 512, 513, 516, 517, 518], [0.03424, 0.9054, 0.0456, 0.03424, 0.9054, 0.0456, 0.03424, 0.9054, 0.0456, 0.03424, 0.9054, 0.0456, 0.03424, 0.9054, 0.0456, 0.03424, 0.9054, 0.0456, 0.03424, 0.9054, 0.0456, 0.03424, 0.9054, 0.0456, 0.03424, 0.9054, 0.0456, 0.03424, 0.9054, 0.0456, 0.03424, 0.9054, 0.0456, 0.03424, 0.9054, 0.0456, 0.03424, 0.9054, 0.0456, 0.03424, 0.9054, 0.0456, 0.03424, 0.9054, 0.0456, 0.03424, 0.9054, 0.0456, 0.03424, 0.9054, 0.0456, 0.03424, 0.9054, 0.0456, 0.03424, 0.9054, 0.0456, 0.0456, 0.9054, 0.03424]): _vg.add([_i], _w, 'REPLACE')
_vg = ob_tentacle_flashback.vertex_groups.new(name='Tentacle_05')
for _i, _w in zip([258, 259, 260, 272, 273, 274, 286, 287, 288, 300, 301, 302, 314, 315, 316, 328, 329, 330, 342, 343, 344, 356, 357, 358, 370, 371, 372, 384, 385, 386, 398, 399, 400, 412, 413, 414, 426, 427, 428, 440, 441, 442, 454, 455, 456, 468, 469, 470, 482, 483, 484, 496, 497, 498, 510, 511, 512, 517, 518, 519], [0.02737, 0.9132, 0.03849, 0.02737, 0.9132, 0.03849, 0.02736, 0.9132, 0.03849, 0.02736, 0.9132, 0.03849, 0.02736, 0.9132, 0.03849, 0.02736, 0.9132, 0.03849, 0.02736, 0.9132, 0.03849, 0.02736, 0.9132, 0.03849, 0.02737, 0.9132, 0.03849, 0.02737, 0.9132, 0.03849, 0.02737, 0.9132, 0.03849, 0.02737, 0.9132, 0.03849, 0.02737, 0.9132, 0.03849, 0.02737, 0.9132, 0.03849, 0.02737, 0.9132, 0.03849, 0.02737, 0.9132, 0.03849, 0.02737, 0.9132, 0.03849, 0.02737, 0.9132, 0.03849, 0.02737, 0.9132, 0.03849, 0.03849, 0.9132, 0.02736]): _vg.add([_i], _w, 'REPLACE')
_vg = ob_tentacle_flashback.vertex_groups.new(name='Tentacle_06')
for _i, _w in zip([257, 258, 259, 271, 272, 273, 285, 286, 287, 299, 300, 301, 313, 314, 315, 327, 328, 329, 341, 342, 343, 355, 356, 357, 369, 370, 371, 383, 384, 385, 397, 398, 399, 411, 412, 413, 425, 426, 427, 439, 440, 441, 453, 454, 455, 467, 468, 469, 481, 482, 483, 495, 496, 497, 509, 510, 511, 518, 519, 520], [0.02062, 0.9207, 0.03148, 0.02062, 0.9207, 0.03148, 0.02062, 0.9207, 0.03148, 0.02062, 0.9207, 0.03148, 0.02062, 0.9207, 0.03148, 0.02062, 0.9207, 0.03148, 0.02062, 0.9207, 0.03148, 0.02062, 0.9207, 0.03148, 0.02062, 0.9207, 0.03148, 0.02062, 0.9207, 0.03148, 0.02062, 0.9207, 0.03148, 0.02062, 0.9207, 0.03148, 0.02062, 0.9207, 0.03148, 0.02062, 0.9207, 0.03148, 0.02062, 0.9207, 0.03148, 0.02062, 0.9207, 0.03148, 0.02062, 0.9207, 0.03148, 0.02062, 0.9207, 0.03148, 0.02062, 0.9207, 0.03148, 0.03148, 0.9207, 0.02062]): _vg.add([_i], _w, 'REPLACE')
_vg = ob_tentacle_flashback.vertex_groups.new(name='Tentacle_07')
for _i, _w in zip([256, 257, 258, 270, 271, 272, 284, 285, 286, 298, 299, 300, 312, 313, 314, 326, 327, 328, 340, 341, 342, 354, 355, 356, 368, 369, 370, 382, 383, 384, 396, 397, 398, 410, 411, 412, 424, 425, 426, 438, 439, 440, 452, 453, 454, 466, 467, 468, 480, 481, 482, 494, 495, 496, 508, 509, 510, 519, 520, 521], [0.01402, 0.9281, 0.02458, 0.01402, 0.9281, 0.02458, 0.01402, 0.9281, 0.02458, 0.01402, 0.9281, 0.02458, 0.01402, 0.9281, 0.02458, 0.01402, 0.9281, 0.02458, 0.01402, 0.9281, 0.02458, 0.01402, 0.9281, 0.02458, 0.01402, 0.9281, 0.02458, 0.01402, 0.9281, 0.02458, 0.01402, 0.9281, 0.02458, 0.01402, 0.9281, 0.02458, 0.01402, 0.9281, 0.02458, 0.01402, 0.9281, 0.02458, 0.01402, 0.9281, 0.02458, 0.01402, 0.9281, 0.02458, 0.01402, 0.9281, 0.02458, 0.01402, 0.9281, 0.02458, 0.01402, 0.9281, 0.02458, 0.02458, 0.9281, 0.01402]): _vg.add([_i], _w, 'REPLACE')
_vg = ob_tentacle_flashback.vertex_groups.new(name='Tentacle_08')
for _i, _w in zip([255, 256, 257, 269, 270, 271, 283, 284, 285, 297, 298, 299, 311, 312, 313, 325, 326, 327, 339, 340, 341, 353, 354, 355, 367, 368, 369, 381, 382, 383, 395, 396, 397, 409, 410, 411, 423, 424, 425, 437, 438, 439, 451, 452, 453, 465, 466, 467, 479, 480, 481, 493, 494, 495, 507, 508, 509, 520, 521, 522], [0.007602, 0.9352, 0.01783, 0.007602, 0.9352, 0.01783, 0.007602, 0.9352, 0.01783, 0.007602, 0.9352, 0.01783, 0.007602, 0.9352, 0.01783, 0.007602, 0.9352, 0.01783, 0.007602, 0.9352, 0.01783, 0.007602, 0.9352, 0.01783, 0.007602, 0.9352, 0.01783, 0.007602, 0.9352, 0.01783, 0.007602, 0.9352, 0.01783, 0.007602, 0.9352, 0.01783, 0.007602, 0.9352, 0.01783, 0.007602, 0.9352, 0.01783, 0.007602, 0.9352, 0.01783, 0.007602, 0.9352, 0.01783, 0.007603, 0.9352, 0.01783, 0.007603, 0.9352, 0.01783, 0.007603, 0.9352, 0.01783, 0.01783, 0.9352, 0.007601]): _vg.add([_i], _w, 'REPLACE')
_vg = ob_tentacle_flashback.vertex_groups.new(name='Tentacle_09')
for _i, _w in zip([254, 255, 256, 268, 269, 270, 282, 283, 284, 296, 297, 298, 310, 311, 312, 324, 325, 326, 338, 339, 340, 352, 353, 354, 366, 367, 368, 380, 381, 382, 394, 395, 396, 408, 409, 410, 422, 423, 424, 436, 437, 438, 450, 451, 452, 464, 465, 466, 478, 479, 480, 492, 493, 494, 506, 507, 508, 521, 522, 523], [0.00139, 0.942, 0.01124, 0.00139, 0.942, 0.01124, 0.00139, 0.942, 0.01124, 0.001389, 0.942, 0.01124, 0.001389, 0.942, 0.01124, 0.001389, 0.942, 0.01124, 0.001389, 0.942, 0.01124, 0.00139, 0.942, 0.01124, 0.001389, 0.942, 0.01124, 0.001389, 0.942, 0.01124, 0.001389, 0.942, 0.01124, 0.00139, 0.942, 0.01124, 0.00139, 0.942, 0.01124, 0.00139, 0.942, 0.01124, 0.00139, 0.942, 0.01124, 0.00139, 0.942, 0.01124, 0.00139, 0.942, 0.01124, 0.00139, 0.942, 0.01124, 0.00139, 0.942, 0.01124, 0.01125, 0.942, 0.001388]): _vg.add([_i], _w, 'REPLACE')
_vg = ob_tentacle_flashback.vertex_groups.new(name='Tentacle_10')
for _i, _w in zip([254, 255, 268, 269, 282, 283, 296, 297, 310, 311, 324, 325, 338, 339, 352, 353, 366, 367, 380, 381, 394, 395, 408, 409, 422, 423, 436, 437, 450, 451, 464, 465, 478, 479, 492, 493, 506, 507, 522, 523], [0.9486, 0.004858, 0.9486, 0.004858, 0.9486, 0.004858, 0.9486, 0.004858, 0.9486, 0.004858, 0.9486, 0.004858, 0.9486, 0.004858, 0.9486, 0.004858, 0.9486, 0.004858, 0.9486, 0.004858, 0.9486, 0.004858, 0.9486, 0.004859, 0.9486, 0.004859, 0.9486, 0.004859, 0.9486, 0.004859, 0.9486, 0.004859, 0.9486, 0.004858, 0.9486, 0.004858, 0.9486, 0.004858, 0.004859, 0.9486]): _vg.add([_i], _w, 'REPLACE')
_vg = ob_tentacle_flashback.vertex_groups.new(name='Tentacle_11')
for _i, _w in zip([253, 267, 281, 295, 309, 323, 337, 351, 365, 379, 393, 407, 421, 435, 449, 463, 477, 491, 505, 524], [0.9548, 0.9548, 0.9548, 0.9548, 0.9548, 0.9548, 0.9548, 0.9548, 0.9548, 0.9548, 0.9548, 0.9548, 0.9548, 0.9548, 0.9548, 0.9548, 0.9548, 0.9548, 0.9548, 0.9548]): _vg.add([_i], _w, 'REPLACE')
_vg = ob_tentacle_flashback.vertex_groups.new(name='Tentacle_12')
for _i, _w in zip([252, 266, 280, 294, 308, 322, 336, 350, 364, 378, 392, 406, 420, 434, 448, 462, 476, 490, 504, 525], [0.9608, 0.9608, 0.9608, 0.9608, 0.9608, 0.9608, 0.9608, 0.9608, 0.9608, 0.9608, 0.9608, 0.9608, 0.9608, 0.9608, 0.9608, 0.9608, 0.9608, 0.9608, 0.9608, 0.9608]): _vg.add([_i], _w, 'REPLACE')
_vg = ob_tentacle_flashback.vertex_groups.new(name='Tentacle_13')
for _i, _w in zip([251, 265, 279, 293, 307, 321, 335, 349, 363, 377, 391, 405, 419, 433, 447, 461, 475, 489, 503, 526], [0.9664, 0.9664, 0.9664, 0.9664, 0.9664, 0.9664, 0.9664, 0.9664, 0.9664, 0.9664, 0.9664, 0.9664, 0.9664, 0.9664, 0.9664, 0.9664, 0.9664, 0.9664, 0.9664, 0.9664]): _vg.add([_i], _w, 'REPLACE')
_vg = ob_tentacle_flashback.vertex_groups.new(name='Tentacle_14')
for _i, _w in zip([250, 264, 278, 292, 306, 320, 334, 348, 362, 376, 390, 404, 418, 432, 446, 460, 474, 488, 502, 527], [0.9716, 0.9716, 0.9716, 0.9716, 0.9716, 0.9716, 0.9716, 0.9716, 0.9716, 0.9716, 0.9716, 0.9716, 0.9716, 0.9716, 0.9716, 0.9716, 0.9716, 0.9716, 0.9716, 0.9716]): _vg.add([_i], _w, 'REPLACE')
_vg = ob_tentacle_flashback.vertex_groups.new(name='Tentacle_15')
_vg = ob_tentacle_flashback.vertex_groups.new(name='Tentacle_16')
for _i, _w in zip([29, 30, 31, 32, 33, 34, 35, 36, 37, 38, 39, 40, 41, 42, 43, 44, 45, 46, 47, 48, 249, 263, 277, 291, 305, 319, 333, 347, 361, 375, 389, 403, 417, 431, 445, 459, 473, 487, 501, 528, 529, 530, 531, 532, 533, 534, 535, 536, 537, 538, 539, 540, 541, 542, 543, 544, 545, 546, 547, 548, 549, 550, 551, 552, 553, 554, 555, 556, 557, 558, 559, 560, 561, 562, 563, 564, 565, 566, 567, 568, 569, 570, 571, 572, 573, 574, 575, 576, 577, 578, 579, 580, 581, 582, 583, 584, 585, 586, 587, 588], [0.2232, 0.2227, 0.2223, 0.2219, 0.2215, 0.2202, 0.2198, 0.2207, 0.2222, 0.2235, 0.2232, 0.2227, 0.2223, 0.2219, 0.2215, 0.2202, 0.2198, 0.2207, 0.2222, 0.2235, 0.9855, 0.9855, 0.9855, 0.9855, 0.9855, 0.9855, 0.9855, 0.9855, 0.9855, 0.9855, 0.9855, 0.9855, 0.9855, 0.9855, 0.9855, 0.9855, 0.9855, 0.9855, 0.9855, 0.9855, 0.782, 0.7819, 0.7818, 0.7817, 0.7816, 0.7814, 0.7813, 0.7815, 0.7817, 0.7819, 0.782, 0.7819, 0.7818, 0.7817, 0.7816, 0.7814, 0.7813, 0.7815, 0.7817, 0.7819, 0.05289, 0.05589, 0.05755, 0.05746, 0.05664, 0.05666, 0.05689, 0.05593, 0.05366, 0.05127, 0.05289, 0.05589, 0.05755, 0.05746, 0.05664, 0.05666, 0.05689, 0.05593, 0.05366, 0.05127, 0.9647, 0.9647, 0.9647, 0.9647, 0.9647, 0.9647, 0.9647, 0.9647, 0.9647, 0.9647, 0.9647, 0.9647, 0.9647, 0.9647, 0.9647, 0.9647, 0.9647, 0.9647, 0.9647, 0.9647]): _vg.add([_i], _w, 'REPLACE')
_vg = ob_tentacle_flashback.vertex_groups.new(name='Tentacle_17')
for _i, _w in zip([29, 30, 31, 32, 33, 34, 35, 36, 37, 38, 39, 40, 41, 42, 43, 44, 45, 46, 47, 48, 49, 58, 63, 68, 73, 78, 83, 88, 93, 98, 103, 108, 113, 118, 123, 128, 133, 138, 143, 148, 529, 530, 531, 532, 533, 534, 535, 536, 537, 538, 539, 540, 541, 542, 543, 544, 545, 546, 547, 548, 549, 550, 551, 552, 553, 554, 555, 556, 557, 558, 559, 560, 561, 562, 563, 564, 565, 566, 567, 568, 569, 570, 571, 572, 573, 574, 575, 576, 577, 578, 579, 580, 581, 582, 583, 584, 585, 586, 587, 588, 589, 590, 591, 592, 593, 594, 595, 596, 597, 598, 599, 600, 601, 602, 603, 604, 605, 606, 607, 608], [0.7565, 0.7562, 0.7526, 0.7479, 0.7445, 0.7447, 0.7471, 0.7502, 0.7528, 0.7546, 0.7565, 0.7562, 0.7526, 0.7479, 0.7445, 0.7447, 0.7471, 0.7502, 0.7528, 0.7546, 0.03017, 0.05551, 0.0536, 0.04932, 0.03989, 0.03726, 0.04328, 0.05217, 0.05531, 0.05127, 0.03017, 0.05551, 0.0536, 0.04932, 0.03989, 0.03726, 0.04328, 0.05217, 0.05531, 0.05127, 0.2116, 0.2114, 0.2108, 0.21, 0.2094, 0.2094, 0.2097, 0.2103, 0.2109, 0.2114, 0.2116, 0.2114, 0.2108, 0.21, 0.2094, 0.2094, 0.2097, 0.2103, 0.2109, 0.2114, 0.8837, 0.8599, 0.8377, 0.8236, 0.8202, 0.8259, 0.841, 0.863, 0.8806, 0.8905, 0.8837, 0.8599, 0.8377, 0.8236, 0.8202, 0.8259, 0.841, 0.863, 0.8806, 0.8905, 0.01752, 0.0174, 0.01727, 0.01717, 0.01715, 0.01721, 0.01732, 0.01743, 0.01752, 0.01756, 0.01752, 0.01741, 0.01727, 0.01717, 0.01715, 0.01721, 0.01732, 0.01743, 0.01752, 0.01756, 0.4794, 0.4391, 0.2827, 0.2251, 0.1944, 0.1823, 0.1903, 0.2183, 0.2759, 0.4436, 0.4794, 0.4391, 0.2827, 0.2251, 0.1944, 0.1823, 0.1903, 0.2183, 0.2759, 0.4436]): _vg.add([_i], _w, 'REPLACE')
_vg = ob_tentacle_flashback.vertex_groups.new(name='Tentacle_18')
for _i, _w in zip([32, 33, 34, 35, 36, 42, 43, 44, 45, 46, 49, 58, 62, 63, 67, 68, 72, 73, 77, 78, 82, 83, 87, 88, 92, 93, 98, 103, 108, 112, 113, 117, 118, 122, 123, 127, 128, 132, 133, 137, 138, 142, 143, 148, 169, 170, 171, 172, 173, 174, 175, 176, 177, 178, 179, 180, 181, 182, 183, 184, 185, 186, 187, 188, 549, 550, 551, 552, 553, 554, 555, 556, 557, 558, 559, 560, 561, 562, 563, 564, 565, 566, 567, 568, 589, 590, 591, 592, 593, 594, 595, 596, 597, 598, 599, 600, 601, 602, 603, 604, 605, 606, 607, 608], [0.007789, 0.01469, 0.01642, 0.013, 0.005887, 0.00779, 0.01469, 0.01642, 0.013, 0.005887, 0.8831, 0.8207, 0.02348, 0.7599, 0.04575, 0.7236, 0.05123, 0.7074, 0.05123, 0.7017, 0.05127, 0.705, 0.04596, 0.7201, 0.02363, 0.7592, 0.8275, 0.8831, 0.8207, 0.02348, 0.7599, 0.04575, 0.7236, 0.05123, 0.7074, 0.05123, 0.7017, 0.05127, 0.705, 0.04596, 0.7201, 0.02363, 0.7592, 0.8275, 0.0636, 0.1131, 0.1693, 0.1937, 0.1971, 0.196, 0.1975, 0.1941, 0.1691, 0.1124, 0.0636, 0.1132, 0.1693, 0.1937, 0.1971, 0.196, 0.1975, 0.1941, 0.1691, 0.1124, 0.06207, 0.08142, 0.09986, 0.1124, 0.1162, 0.1114, 0.09769, 0.07834, 0.06411, 0.05713, 0.06207, 0.08142, 0.09986, 0.1124, 0.1162, 0.1114, 0.09769, 0.07834, 0.06411, 0.05713, 0.5123, 0.545, 0.68, 0.7214, 0.743, 0.7523, 0.7478, 0.7296, 0.6879, 0.5407, 0.5123, 0.545, 0.68, 0.7214, 0.743, 0.7523, 0.7478, 0.7296, 0.6879, 0.5407]): _vg.add([_i], _w, 'REPLACE')
_vg = ob_tentacle_flashback.vertex_groups.new(name='Tentacle_19')
for _i, _w in zip([49, 50, 57, 58, 62, 63, 67, 68, 72, 73, 77, 78, 82, 83, 87, 88, 92, 93, 97, 98, 102, 103, 107, 108, 112, 113, 117, 118, 122, 123, 127, 128, 132, 133, 137, 138, 142, 143, 147, 148, 151, 152, 153, 154, 155, 156, 157, 161, 162, 163, 164, 165, 166, 167, 169, 170, 171, 172, 173, 174, 175, 176, 177, 178, 179, 180, 181, 182, 183, 184, 185, 186, 187, 188, 592, 593, 594, 595, 596, 602, 603, 604, 605, 606], [0.06746, 0.05674, 0.09999, 0.1028, 0.1532, 0.1445, 0.1884, 0.1701, 0.2104, 0.1839, 0.2243, 0.189, 0.2101, 0.1848, 0.1879, 0.1715, 0.1532, 0.1443, 0.1006, 0.1006, 0.05674, 0.06746, 0.09999, 0.1028, 0.1532, 0.1445, 0.1884, 0.1701, 0.2104, 0.1839, 0.2243, 0.189, 0.2101, 0.1848, 0.1879, 0.1715, 0.1532, 0.1443, 0.1006, 0.1006, 0.01795, 0.04362, 0.05245, 0.05377, 0.05241, 0.04357, 0.01813, 0.01795, 0.04362, 0.05245, 0.05377, 0.05241, 0.04357, 0.01813, 0.8649, 0.7574, 0.6346, 0.579, 0.5679, 0.5683, 0.5675, 0.5788, 0.6352, 0.7589, 0.8649, 0.7574, 0.6346, 0.579, 0.5679, 0.5683, 0.5675, 0.5788, 0.6352, 0.7589, 0.02017, 0.03434, 0.03908, 0.03375, 0.0187, 0.02017, 0.03434, 0.03908, 0.03375, 0.0187]): _vg.add([_i], _w, 'REPLACE')
_vg = ob_tentacle_flashback.vertex_groups.new(name='Tentacle_20')
for _i, _w in zip([50, 51, 56, 57, 61, 62, 63, 66, 67, 68, 71, 72, 73, 76, 77, 78, 81, 82, 83, 86, 87, 88, 91, 92, 93, 96, 97, 101, 102, 106, 107, 111, 112, 113, 116, 117, 118, 121, 122, 123, 126, 127, 128, 131, 132, 133, 136, 137, 138, 141, 142, 143, 146, 147, 149, 150, 151, 152, 153, 154, 155, 156, 157, 158, 159, 160, 161, 162, 163, 164, 165, 166, 167, 168, 169, 170, 171, 172, 173, 174, 175, 176, 177, 178, 179, 180, 181, 182, 183, 184, 185, 186, 187, 188, 192, 193, 194, 195, 196, 202, 203, 204, 205, 206], [0.9292, 0.05318, 0.0937, 0.8631, 0.1492, 0.7724, 0.02692, 0.1829, 0.7163, 0.05215, 0.1976, 0.6892, 0.05888, 0.2015, 0.676, 0.06091, 0.197, 0.6895, 0.05883, 0.1818, 0.7165, 0.05182, 0.149, 0.7723, 0.02549, 0.0948, 0.8626, 0.05318, 0.9292, 0.0937, 0.8631, 0.1492, 0.7724, 0.02692, 0.1829, 0.7163, 0.05215, 0.1976, 0.6892, 0.05888, 0.2015, 0.676, 0.06091, 0.197, 0.6895, 0.05883, 0.1818, 0.7165, 0.05182, 0.149, 0.7723, 0.02549, 0.0948, 0.8626, 0.9345, 0.8726, 0.792, 0.7521, 0.7445, 0.7457, 0.7451, 0.7529, 0.7919, 0.8713, 0.9345, 0.8726, 0.792, 0.7521, 0.7445, 0.7457, 0.7451, 0.7529, 0.7919, 0.8713, 0.06669, 0.1181, 0.1758, 0.2027, 0.2094, 0.21, 0.2093, 0.2022, 0.1753, 0.1176, 0.06669, 0.1181, 0.1758, 0.2027, 0.2094, 0.21, 0.2093, 0.2022, 0.1753, 0.1176, 0.01438, 0.02416, 0.02702, 0.02443, 0.01493, 0.01438, 0.02416, 0.02702, 0.02443, 0.01493]): _vg.add([_i], _w, 'REPLACE')
_vg = ob_tentacle_flashback.vertex_groups.new(name='Tentacle_21')
for _i, _w in zip([51, 56, 61, 62, 66, 67, 71, 72, 76, 77, 81, 82, 86, 87, 91, 92, 96, 101, 106, 111, 112, 116, 117, 121, 122, 126, 127, 131, 132, 136, 137, 141, 142, 146, 149, 150, 151, 152, 153, 154, 155, 156, 157, 158, 159, 160, 161, 162, 163, 164, 165, 166, 167, 168, 189, 190, 191, 192, 193, 194, 195, 196, 197, 198, 199, 200, 201, 202, 203, 204, 205, 206, 207, 208], [0.8926, 0.81, 0.7005, 0.007734, 0.6427, 0.02207, 0.6261, 0.02422, 0.6245, 0.02301, 0.6271, 0.02419, 0.6445, 0.02206, 0.7009, 0.007815, 0.8081, 0.8926, 0.81, 0.7005, 0.007734, 0.6427, 0.02207, 0.6261, 0.02422, 0.6245, 0.02301, 0.6271, 0.02419, 0.6445, 0.02206, 0.7009, 0.007814, 0.8081, 0.05281, 0.09325, 0.1368, 0.1534, 0.1532, 0.1507, 0.1525, 0.1522, 0.1364, 0.09445, 0.05282, 0.09325, 0.1368, 0.1534, 0.1532, 0.1507, 0.1525, 0.1522, 0.1364, 0.09445, 0.03949, 0.07184, 0.1103, 0.134, 0.1448, 0.1477, 0.1442, 0.1332, 0.1103, 0.07305, 0.03948, 0.07184, 0.1103, 0.134, 0.1448, 0.1477, 0.1442, 0.1332, 0.1103, 0.07305]): _vg.add([_i], _w, 'REPLACE')
_vg = ob_tentacle_flashback.vertex_groups.new(name='Tentacle_22')
for _i, _w in zip([51, 52, 55, 56, 60, 61, 65, 66, 70, 71, 75, 76, 80, 81, 85, 86, 90, 91, 95, 96, 100, 101, 105, 106, 110, 111, 115, 116, 120, 121, 125, 126, 130, 131, 135, 136, 140, 141, 145, 146, 151, 152, 153, 154, 155, 156, 157, 161, 162, 163, 164, 165, 166, 167, 189, 190, 191, 192, 193, 194, 195, 196, 197, 198, 199, 200, 201, 202, 203, 204, 205, 206, 207, 208, 209, 210, 211, 212, 213, 214, 215, 216, 217, 218, 219, 220, 221, 222, 223, 224, 225, 226, 227, 228], [0.05273, 0.9541, 0.931, 0.09206, 0.8964, 0.1403, 0.8788, 0.16, 0.8766, 0.1597, 0.8778, 0.1569, 0.8765, 0.1593, 0.8786, 0.1591, 0.8958, 0.1399, 0.9303, 0.09288, 0.9541, 0.05273, 0.931, 0.09205, 0.8964, 0.1403, 0.8788, 0.16, 0.8766, 0.1597, 0.8778, 0.1569, 0.8765, 0.1593, 0.8786, 0.1591, 0.8958, 0.1399, 0.9303, 0.09288, 0.006577, 0.01996, 0.0215, 0.0207, 0.02173, 0.02065, 0.00719, 0.006577, 0.01996, 0.0215, 0.0207, 0.02173, 0.02065, 0.00719, 0.9472, 0.9102, 0.8537, 0.8175, 0.8014, 0.7973, 0.8018, 0.8177, 0.8532, 0.909, 0.9472, 0.9102, 0.8537, 0.8175, 0.8014, 0.7973, 0.8018, 0.8177, 0.8532, 0.909, 0.0259, 0.04935, 0.07227, 0.09126, 0.102, 0.1056, 0.102, 0.09114, 0.07288, 0.05059, 0.02591, 0.04935, 0.07227, 0.09126, 0.102, 0.1056, 0.102, 0.09114, 0.07288, 0.05059]): _vg.add([_i], _w, 'REPLACE')
_vg = ob_tentacle_flashback.vertex_groups.new(name='Tentacle_23')
for _i, _w in zip([52, 53, 54, 55, 59, 60, 64, 65, 69, 70, 74, 75, 79, 80, 84, 85, 89, 90, 94, 95, 99, 100, 104, 105, 109, 110, 114, 115, 119, 120, 124, 125, 129, 130, 134, 135, 139, 140, 144, 145, 209, 210, 211, 212, 213, 214, 215, 216, 217, 218, 219, 220, 221, 222, 223, 224, 225, 226, 227, 228], [0.03022, 0.008816, 0.016, 0.05798, 0.03126, 0.08267, 0.04648, 0.09255, 0.05346, 0.09083, 0.05537, 0.08846, 0.05356, 0.09065, 0.04662, 0.09218, 0.03135, 0.08281, 0.01603, 0.05872, 0.008816, 0.03022, 0.016, 0.05798, 0.03126, 0.08267, 0.04648, 0.09255, 0.05346, 0.09083, 0.05537, 0.08846, 0.05356, 0.09065, 0.04662, 0.09218, 0.03135, 0.08281, 0.01603, 0.05872, 0.9264, 0.9051, 0.8682, 0.8432, 0.834, 0.832, 0.8339, 0.8433, 0.8672, 0.9037, 0.9264, 0.9051, 0.8682, 0.8432, 0.834, 0.832, 0.8339, 0.8433, 0.8672, 0.9037]): _vg.add([_i], _w, 'REPLACE')
_vg = ob_tentacle_flashback.vertex_groups.new(name='Tentacle_24')
for _i, _w in zip([2, 6, 8, 11, 14, 17, 22, 25, 28, 53, 54, 59, 64, 69, 74, 79, 84, 89, 94, 99, 104, 109, 114, 119, 124, 129, 134, 139, 144, 209, 210, 211, 212, 213, 214, 215, 216, 217, 218, 219, 220, 221, 222, 223, 224, 225, 226, 227, 228, 229, 230, 231, 232, 233, 234, 235, 236, 237, 238, 239, 240, 241, 242, 243, 244, 245, 246, 247, 248], [0.9988, 0.9991, 0.9987, 0.9988, 0.999, 0.9988, 0.9987, 0.9988, 0.999, 0.9689, 0.9649, 0.9563, 0.9475, 0.9413, 0.9389, 0.941, 0.9472, 0.9562, 0.965, 0.9689, 0.9649, 0.9563, 0.9475, 0.9413, 0.9389, 0.941, 0.9472, 0.9562, 0.965, 0.02074, 0.03922, 0.05835, 0.06369, 0.06167, 0.05992, 0.06179, 0.06371, 0.05874, 0.04033, 0.02074, 0.03922, 0.05835, 0.06369, 0.06167, 0.05992, 0.06179, 0.06371, 0.05874, 0.04033, 0.9986, 0.9984, 0.998, 0.9976, 0.9973, 0.9971, 0.9972, 0.9976, 0.998, 0.9984, 0.9986, 0.9984, 0.998, 0.9976, 0.9973, 0.9971, 0.9972, 0.9976, 0.998, 0.9984]): _vg.add([_i], _w, 'REPLACE')
_vg = ob_tentacle_flashback.vertex_groups.new(name='Tentacle_L_01')
_vg = ob_tentacle_flashback.vertex_groups.new(name='Tentacle_L_02')
_vg = ob_tentacle_flashback.vertex_groups.new(name='Tentacle_L_03')
_vg = ob_tentacle_flashback.vertex_groups.new(name='Tentacle_L_04')
_vg = ob_tentacle_flashback.vertex_groups.new(name='Tentacle_L_05')
_vg = ob_tentacle_flashback.vertex_groups.new(name='Tentacle_L_06')
_vg = ob_tentacle_flashback.vertex_groups.new(name='Tentacle_L_07')
_vg = ob_tentacle_flashback.vertex_groups.new(name='Bone.007')
_vg = ob_tentacle_flashback.vertex_groups.new(name='Bone.008')
_vg = ob_tentacle_flashback.vertex_groups.new(name='Bone.009')
_vg = ob_tentacle_flashback.vertex_groups.new(name='Bone.010')
_vg = ob_tentacle_flashback.vertex_groups.new(name='Bone.011')
_vg = ob_tentacle_flashback.vertex_groups.new(name='Bone.012')
_vg = ob_tentacle_flashback.vertex_groups.new(name='Bone.013')
_vg = ob_tentacle_flashback.vertex_groups.new(name='Bone.014')
_vg = ob_tentacle_flashback.vertex_groups.new(name='Bone.015')
_vg = ob_tentacle_flashback.vertex_groups.new(name='Bone.016')
_vg = ob_tentacle_flashback.vertex_groups.new(name='Bone.017')
_vg = ob_tentacle_flashback.vertex_groups.new(name='Bone.018')
_vg = ob_tentacle_flashback.vertex_groups.new(name='Bone.019')
_vg = ob_tentacle_flashback.vertex_groups.new(name='Bone.020')
_m = ob_tentacle_flashback.modifiers.new('Armature', 'ARMATURE')
_m.object = ob_tentacle_flashback_armature

# ---- collection membership
col_collection_1.objects.link(ob_tentacle_flashback_armature)
col_collection_1.objects.link(ob_tentacle_flashback)

# ---- scene / render settings (as saved in the file)
scene.frame_start = 1; scene.frame_end = 1000; scene.frame_set(0)
scene.render.engine = 'BLENDER_EEVEE_NEXT'
scene.render.resolution_percentage = 50
scene.render.fps = 60
scene.render.dither_intensity = 0.0
scene.cycles.use_denoising = False
scene.cycles.samples = 128
scene.cycles.sampling_pattern = 'TABULATED_SOBOL'
scene.cycles.light_sampling_threshold = 0.0
scene.cycles.use_adaptive_sampling = False
scene.cycles.use_light_tree = False
scene.cycles.blur_glossy = 0.0
scene.cycles.sample_clamp_indirect = 0.0
scene.view_settings.view_transform = 'Standard'
bpy.context.view_layer.update()

# ---- added for rendering (the .blend has no active camera and no usable light): camera, sun
cam_auto = bpy.data.cameras.new('AutoCamera')
cam_auto.lens = 50.0
cam_auto.sensor_width = 36.0
cam_auto.clip_end = 2165.75
ob_auto_camera = bpy.data.objects.new('AutoCamera', cam_auto)
scene.collection.objects.link(ob_auto_camera)
ob_auto_camera.location = (128.81, -192.015, 57.6002)
ob_auto_camera.rotation_euler = (1.09748, -7.21219e-08, 0.694738)
scene.camera = ob_auto_camera
light_auto_sun = bpy.data.lights.new('AutoSun', 'SUN')
light_auto_sun.energy = 3.0
light_auto_sun.angle = 0.0523599
ob_auto_sun = bpy.data.objects.new('AutoSun', light_auto_sun)
scene.collection.objects.link(ob_auto_sun)
ob_auto_sun.rotation_euler = (0.872665, 0.174533, 0.523599)
bpy.context.view_layer.update()
